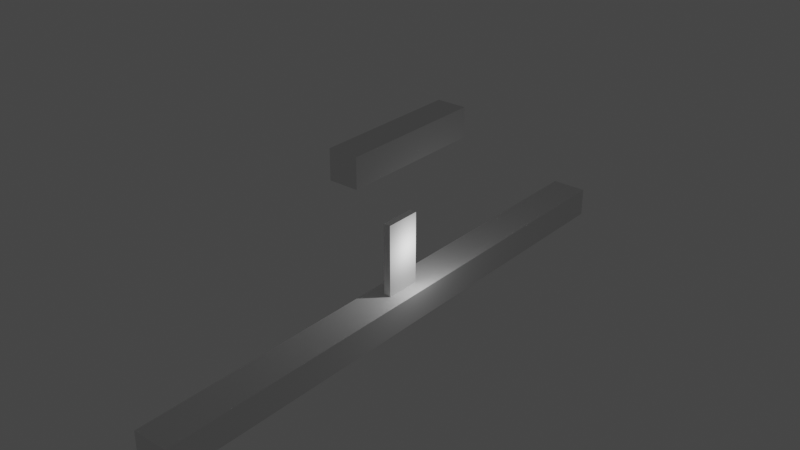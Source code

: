 # Source: climb.blend  (saved by Blender 2.93.20; exported with 4.5.12 LTS)
import bpy
from mathutils import Matrix  # noqa: F401  (used for matrix-valued properties, if any)

bpy.ops.wm.read_factory_settings(use_empty=True)
scene = bpy.context.scene
scene.name = 'Scene'

# ---- collections
col_collection = bpy.data.collections.new('Collection'); scene.collection.children.link(col_collection)

# ---- world
world_world = bpy.data.worlds.new('World'); scene.world = world_world
world_world.use_nodes = True; world_world.node_tree.nodes.clear()
_N = world_world.node_tree.nodes; _L = world_world.node_tree.links
n0 = _N.new('ShaderNodeOutputWorld'); n0.name = 'World Output'; n0.location = (300, 300)
n1 = _N.new('ShaderNodeBackground'); n1.name = 'Background'; n1.location = (10, 300)
n1.inputs[0].default_value = (0.05088, 0.05088, 0.05088, 1.0)
_L.new(n1.outputs[0], n0.inputs[0])
n0.is_active_output = True
world_world.color = (0.05088, 0.05088, 0.05088)
world_world.use_sun_shadow = False
world_world.sun_shadow_jitter_overblur = 0.0

# ---- lights
light_light = bpy.data.lights.new('Light', 'POINT')
light_light.transmission_factor = 0.0
light_light.energy = 1000.0
light_light.shadow_soft_size = 0.1
light_light.shadow_maximum_resolution = 0.006
light_light.use_absolute_resolution = True

# ---- meshes
me_player = bpy.data.meshes.new('Player')
me_player.from_pydata([(-0.2, -0.5, 0.0), (-0.2, -0.5, 1.6), (-0.2, 0.5, 0.0), (-0.2, 0.5, 1.6), (0.2, -0.5, 0.0), (0.2, -0.5, 1.6), (0.2, 0.5, 0.0), (0.2, 0.5, 1.6)], [], [(0, 1, 3, 2), (2, 3, 7, 6), (6, 7, 5, 4), (4, 5, 1, 0), (2, 6, 4, 0), (7, 3, 1, 5)])
_uv = me_player.uv_layers.new(name='UVMap')
_uv.uv.foreach_set('vector', [0.375, 0.0, 0.625, 0.0, 0.625, 0.25, 0.375, 0.25, 0.375, 0.25, 0.625, 0.25, 0.625, 0.5, 0.375, 0.5, 0.375, 0.5, 0.625, 0.5, 0.625, 0.75, 0.375, 0.75, 0.375, 0.75, 0.625, 0.75, 0.625, 1.0, 0.375, 1.0, 0.125, 0.5, 0.375, 0.5, 0.375, 0.75, 0.125, 0.75, 0.625, 0.5, 0.875, 0.5, 0.875, 0.75, 0.625, 0.75])
_ca = me_player.color_attributes.new('Col', 'BYTE_COLOR', 'CORNER')
_ca.data.foreach_set('color', [1.0, 0.8388, 0.5583, 1.0, 1.0, 0.8388, 0.5583, 1.0, 1.0, 0.8388, 0.5583, 1.0, 1.0, 0.8388, 0.5583, 1.0, 1.0, 0.8388, 0.5583, 1.0, 1.0, 0.8388, 0.5583, 1.0, 1.0, 0.8388, 0.5583, 1.0, 1.0, 0.8388, 0.5583, 1.0, 1.0, 0.8388, 0.5583, 1.0, 1.0, 0.8388, 0.5583, 1.0, 1.0, 0.8388, 0.5583, 1.0, 1.0, 0.8388, 0.5583, 1.0, 1.0, 0.8388, 0.5583, 1.0, 1.0, 0.8388, 0.5583, 1.0, 1.0, 0.8388, 0.5583, 1.0, 1.0, 0.8388, 0.5583, 1.0, 1.0, 0.8388, 0.5583, 1.0, 1.0, 0.8388, 0.5583, 1.0, 1.0, 0.8388, 0.5583, 1.0, 1.0, 0.8388, 0.5583, 1.0, 1.0, 0.8388, 0.5583, 1.0, 1.0, 0.8388, 0.5583, 1.0, 1.0, 0.8388, 0.5583, 1.0, 1.0, 0.8388, 0.5583, 1.0])
me_player.use_remesh_fix_poles = True
me_player.use_remesh_preserve_attributes = False
me_player.use_paint_bone_selection = False
me_player.use_paint_mask_vertex = True
me_player.update()
me_platform = bpy.data.meshes.new('Platform')
me_platform.from_pydata([(-0.972, -3.0, -0.3), (-0.972, -3.0, 0.3), (-0.972, 3.0, -0.3), (-0.972, 3.0, 0.3), (0.972, -3.0, -0.3), (0.972, -3.0, 0.3), (0.972, 3.0, -0.3), (0.972, 3.0, 0.3)], [], [(0, 1, 3, 2), (2, 3, 7, 6), (6, 7, 5, 4), (4, 5, 1, 0), (2, 6, 4, 0), (7, 3, 1, 5)])
_uv = me_platform.uv_layers.new(name='UVMap')
_uv.uv.foreach_set('vector', [0.375, 0.0, 0.625, 0.0, 0.625, 0.25, 0.375, 0.25, 0.375, 0.25, 0.625, 0.25, 0.625, 0.5, 0.375, 0.5, 0.375, 0.5, 0.625, 0.5, 0.625, 0.75, 0.375, 0.75, 0.375, 0.75, 0.625, 0.75, 0.625, 1.0, 0.375, 1.0, 0.125, 0.5, 0.375, 0.5, 0.375, 0.75, 0.125, 0.75, 0.625, 0.5, 0.875, 0.5, 0.875, 0.75, 0.625, 0.75])
_ca = me_platform.color_attributes.new('Col', 'BYTE_COLOR', 'CORNER')
_ca.data.foreach_set('color', [0.162, 1.0, 0.2307, 1.0, 0.162, 1.0, 0.2307, 1.0, 0.162, 1.0, 0.2307, 1.0, 0.162, 1.0, 0.2307, 1.0, 0.162, 1.0, 0.2307, 1.0, 0.162, 1.0, 0.2307, 1.0, 0.162, 1.0, 0.2307, 1.0, 0.162, 1.0, 0.2307, 1.0, 0.162, 1.0, 0.2307, 1.0, 0.162, 1.0, 0.2307, 1.0, 0.162, 1.0, 0.2307, 1.0, 0.162, 1.0, 0.2307, 1.0, 0.162, 1.0, 0.2307, 1.0, 0.162, 1.0, 0.2307, 1.0, 0.162, 1.0, 0.2307, 1.0, 0.162, 1.0, 0.2307, 1.0, 0.162, 1.0, 0.2307, 1.0, 0.162, 1.0, 0.2307, 1.0, 0.162, 1.0, 0.2307, 1.0, 0.162, 1.0, 0.2307, 1.0, 0.162, 1.0, 0.2307, 1.0, 0.162, 1.0, 0.2307, 1.0, 0.162, 1.0, 0.2307, 1.0, 0.162, 1.0, 0.2307, 1.0])
me_platform.use_remesh_fix_poles = True
me_platform.use_remesh_preserve_attributes = False
me_platform.use_paint_bone_selection = False
me_platform.use_paint_mask_vertex = True
me_platform.update()
me_plane = bpy.data.meshes.new('Plane')
me_plane.from_pydata([(-3.0, -3.0, -3.0), (-3.0, -3.0, 3.0), (-3.0, 3.0, -3.0), (-3.0, 3.0, 3.0), (3.0, -3.0, -3.0), (3.0, -3.0, 3.0), (3.0, 3.0, -3.0), (3.0, 3.0, 3.0)], [], [(0, 1, 3, 2), (2, 3, 7, 6), (6, 7, 5, 4), (4, 5, 1, 0), (2, 6, 4, 0), (7, 3, 1, 5)])
_uv = me_plane.uv_layers.new(name='UVMap')
_uv.uv.foreach_set('vector', [0.375, 0.0, 0.625, 0.0, 0.625, 0.25, 0.375, 0.25, 0.375, 0.25, 0.625, 0.25, 0.625, 0.5, 0.375, 0.5, 0.375, 0.5, 0.625, 0.5, 0.625, 0.75, 0.375, 0.75, 0.375, 0.75, 0.625, 0.75, 0.625, 1.0, 0.375, 1.0, 0.125, 0.5, 0.375, 0.5, 0.375, 0.75, 0.125, 0.75, 0.625, 0.5, 0.875, 0.5, 0.875, 0.75, 0.625, 0.75])
me_plane.use_remesh_fix_poles = True
me_plane.use_remesh_preserve_attributes = False
me_plane.update()

# ---- objects
ob_light = bpy.data.objects.new('Light', light_light)
ob_player = bpy.data.objects.new('Player', me_player)
ob_platform = bpy.data.objects.new('Platform', me_platform)
ob_plane = bpy.data.objects.new('Plane', me_plane)

# ---- transforms, parenting, visibility, modifiers, constraints
ob_light.location = (4.076, 1.005, 5.904)
ob_light.rotation_euler = (0.6503, 0.05522, 1.866)
ob_light.lock_rotations_4d = False
ob_light.empty_display_type = 'ARROWS'
ob_light.color = (0.0, 0.0, 0.0, 0.0)
ob_light.lineart.crease_threshold = 0.0
ob_player.location = (0.0, 0.0, 0.0)
ob_player.scale = (2.5, 5.0, 6.25)
ob_platform.location = (0.0, 0.0, 20.0)
ob_platform.scale = (2.058, 3.333, 6.667)
ob_plane.location = (0.0, 0.0, -2.0)
ob_plane.scale = (0.8333, 13.33, 0.6667)

# ---- collection membership
col_collection.objects.link(ob_light)
col_collection.objects.link(ob_player)
col_collection.objects.link(ob_platform)
col_collection.objects.link(ob_plane)

# ---- scene / render settings (as saved in the file)
scene.frame_start = 1; scene.frame_end = 250; scene.frame_set(1)
scene.render.engine = 'BLENDER_EEVEE_NEXT'
scene.cycles.use_denoising = False
scene.cycles.samples = 128
scene.cycles.sampling_pattern = 'TABULATED_SOBOL'
scene.cycles.use_adaptive_sampling = False
scene.cycles.use_light_tree = False
scene.view_settings.view_transform = 'Filmic'
bpy.context.view_layer.update()

# ---- added for rendering (the .blend has no active camera): camera
cam_auto = bpy.data.cameras.new('AutoCamera')
cam_auto.lens = 50.0
cam_auto.sensor_width = 36.0
cam_auto.clip_end = 1368.3
ob_auto_camera = bpy.data.objects.new('AutoCamera', cam_auto)
scene.collection.objects.link(ob_auto_camera)
ob_auto_camera.location = (77.9663, -93.5596, 71.373)
ob_auto_camera.rotation_euler = (1.09748, -7.21219e-08, 0.694738)
scene.camera = ob_auto_camera
bpy.context.view_layer.update()
